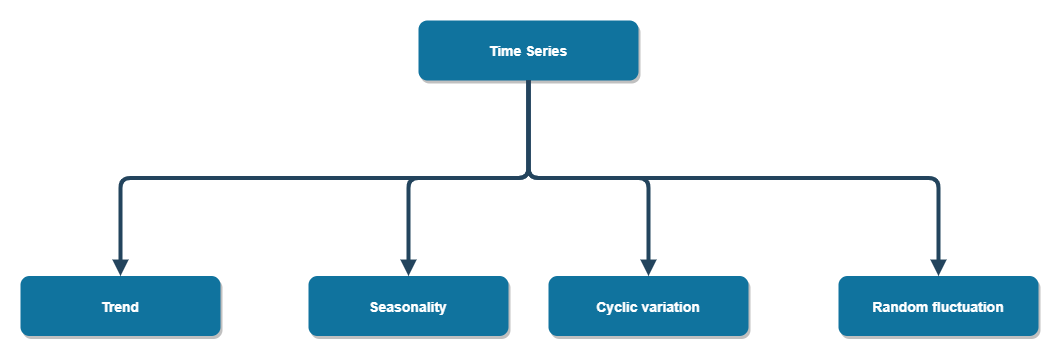

The diagram above was exported from draw.io. Its source (the exported page's mxGraphModel, read from the mxfile embedded in the PNG):
<mxGraphModel dx="1304" dy="572" grid="1" gridSize="10" guides="1" tooltips="1" connect="1" arrows="1" fold="1" page="1" pageScale="1.5" pageWidth="1169" pageHeight="827" background="#ffffff" math="0" shadow="0">
  <root>
    <mxCell id="0" />
    <mxCell id="1" parent="0" />
    <mxCell id="3" value="Time Series" style="rounded=1;fillColor=#10739E;strokeColor=none;shadow=1;gradientColor=none;fontStyle=1;fontColor=#FFFFFF;fontSize=14;" parent="1" vertex="1">
      <mxGeometry x="700" y="200" width="220" height="60" as="geometry" />
    </mxCell>
    <mxCell id="4" value="Trend" style="rounded=1;fillColor=#10739E;strokeColor=none;shadow=1;gradientColor=none;fontStyle=1;fontColor=#FFFFFF;fontSize=14;" parent="1" vertex="1">
      <mxGeometry x="302" y="455.5" width="200" height="60" as="geometry" />
    </mxCell>
    <mxCell id="5" value="Seasonality" style="rounded=1;fillColor=#10739E;strokeColor=none;shadow=1;gradientColor=none;fontStyle=1;fontColor=#FFFFFF;fontSize=14;" parent="1" vertex="1">
      <mxGeometry x="590" y="455.5" width="200" height="60" as="geometry" />
    </mxCell>
    <mxCell id="6" value="Cyclic variation" style="rounded=1;fillColor=#10739E;strokeColor=none;shadow=1;gradientColor=none;fontStyle=1;fontColor=#FFFFFF;fontSize=14;" parent="1" vertex="1">
      <mxGeometry x="830" y="455.5" width="200" height="60" as="geometry" />
    </mxCell>
    <mxCell id="30" value="" style="edgeStyle=elbowEdgeStyle;elbow=vertical;strokeWidth=4;endArrow=block;endFill=1;fontStyle=1;strokeColor=#23445D;" parent="1" source="3" target="5" edge="1">
      <mxGeometry x="22" y="165.5" width="100" height="100" as="geometry">
        <mxPoint x="22" y="265.5" as="sourcePoint" />
        <mxPoint x="122" y="165.5" as="targetPoint" />
      </mxGeometry>
    </mxCell>
    <mxCell id="31" value="" style="edgeStyle=elbowEdgeStyle;elbow=vertical;strokeWidth=4;endArrow=block;endFill=1;fontStyle=1;strokeColor=#23445D;" parent="1" source="3" target="4" edge="1">
      <mxGeometry x="22" y="165.5" width="100" height="100" as="geometry">
        <mxPoint x="22" y="265.5" as="sourcePoint" />
        <mxPoint x="122" y="165.5" as="targetPoint" />
      </mxGeometry>
    </mxCell>
    <mxCell id="32" value="" style="edgeStyle=elbowEdgeStyle;elbow=vertical;strokeWidth=4;endArrow=block;endFill=1;fontStyle=1;strokeColor=#23445D;" parent="1" source="3" target="6" edge="1">
      <mxGeometry x="22" y="165.5" width="100" height="100" as="geometry">
        <mxPoint x="22" y="265.5" as="sourcePoint" />
        <mxPoint x="122" y="165.5" as="targetPoint" />
      </mxGeometry>
    </mxCell>
    <mxCell id="5gVnP1wPQiYhsdSf-wJP-56" value="Random fluctuation" style="rounded=1;fillColor=#10739E;strokeColor=none;shadow=1;gradientColor=none;fontStyle=1;fontColor=#FFFFFF;fontSize=14;" vertex="1" parent="1">
      <mxGeometry x="1120" y="455.5" width="200" height="60" as="geometry" />
    </mxCell>
    <mxCell id="5gVnP1wPQiYhsdSf-wJP-57" value="" style="edgeStyle=elbowEdgeStyle;elbow=vertical;strokeWidth=4;endArrow=block;endFill=1;fontStyle=1;strokeColor=#23445D;entryX=0.5;entryY=0;entryDx=0;entryDy=0;exitX=0.5;exitY=1;exitDx=0;exitDy=0;" edge="1" parent="1" source="3" target="5gVnP1wPQiYhsdSf-wJP-56">
      <mxGeometry x="362" y="165.5000000000001" width="100" height="100" as="geometry">
        <mxPoint x="1150" y="260" as="sourcePoint" />
        <mxPoint x="1312" y="455.5000000000001" as="targetPoint" />
      </mxGeometry>
    </mxCell>
  </root>
</mxGraphModel>